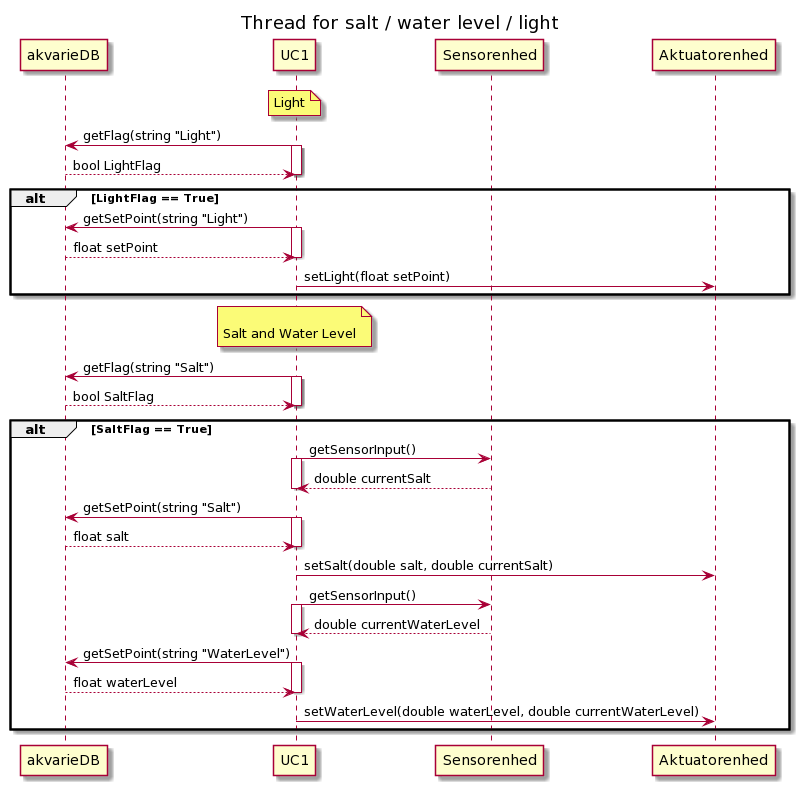

The diagram above was rendered by PlantUML. Its source (embedded in the PNG):
@startuml
title Thread for salt / water level / light
participant akvarieDB
participant UC1
participant Sensorenhed
participant Aktuatorenhed


note over UC1
Light
endrnote
UC1 -> akvarieDB: getFlag(string "Light")
activate UC1
akvarieDB --> UC1: bool LightFlag
deactivate UC1


alt LightFlag == True


UC1 -> akvarieDB: getSetPoint(string "Light")
activate UC1
akvarieDB --> UC1: float setPoint
deactivate UC1

UC1 -> Aktuatorenhed: setLight(float setPoint)
end

note over UC1

Salt and Water Level
endrnote

UC1 -> akvarieDB: getFlag(string "Salt")
activate UC1
akvarieDB --> UC1: bool SaltFlag
deactivate UC1

alt SaltFlag == True

UC1 -> Sensorenhed: getSensorInput()
activate UC1
Sensorenhed --> UC1: double currentSalt
deactivate UC1

UC1 -> akvarieDB: getSetPoint(string "Salt")
activate UC1
akvarieDB --> UC1: float salt
deactivate UC1

UC1 -> Aktuatorenhed: setSalt(double salt, double currentSalt)

UC1 -> Sensorenhed: getSensorInput()
activate UC1
Sensorenhed --> UC1: double currentWaterLevel
deactivate UC1

UC1 -> akvarieDB: getSetPoint(string "WaterLevel")
activate UC1
akvarieDB --> UC1: float waterLevel
deactivate UC1

UC1 -> Aktuatorenhed: setWaterLevel(double waterLevel, double currentWaterLevel)

end
@enduml